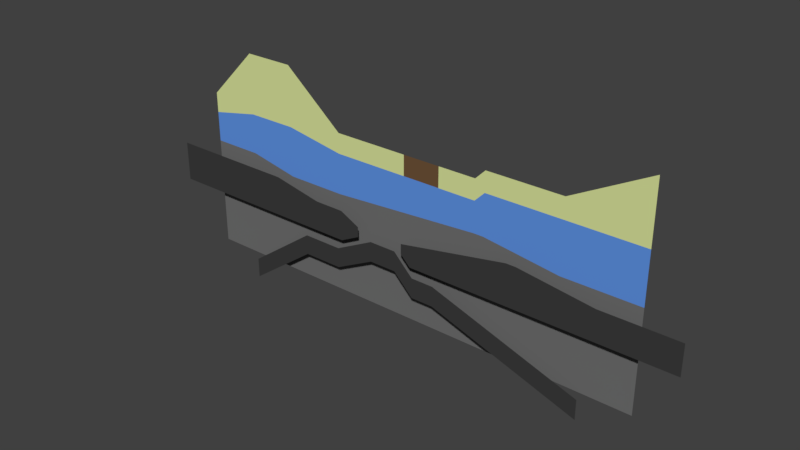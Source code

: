 # Source: Level3.blend  (saved by Blender 2.78.0; exported with 4.5.12 LTS)
import bpy
from mathutils import Matrix  # noqa: F401  (used for matrix-valued properties, if any)

bpy.ops.wm.read_factory_settings(use_empty=True)
scene = bpy.context.scene
scene.name = 'Scene'

# ---- collections
col_collection_1 = bpy.data.collections.new('Collection 1'); scene.collection.children.link(col_collection_1)

# ---- materials (node trees are filled in below, after node groups)
mat_limestone = bpy.data.materials.new('Limestone')
mat_limestone.alpha_threshold = 0.0
mat_limestone.use_transparent_shadow = False
mat_limestone.diffuse_color = (0.7279, 0.8, 0.3413, 1.0)
mat_limestone.roughness = 0.5
mat_bedrock = bpy.data.materials.new('Bedrock')
mat_bedrock.alpha_threshold = 0.0
mat_bedrock.use_transparent_shadow = False
mat_bedrock.diffuse_color = (0.1679, 0.1679, 0.1679, 1.0)
mat_bedrock.roughness = 0.5
mat_plates = bpy.data.materials.new('Plates')
mat_plates.alpha_threshold = 0.0
mat_plates.use_transparent_shadow = False
mat_plates.diffuse_color = (0.04696, 0.04696, 0.04696, 1.0)
mat_plates.roughness = 0.5
mat_plates.specular_intensity = 0.0
mat_mud = bpy.data.materials.new('Mud')
mat_mud.alpha_threshold = 0.0
mat_mud.use_transparent_shadow = False
mat_mud.diffuse_color = (0.1626, 0.08898, 0.04129, 1.0)
mat_mud.roughness = 0.5
mat_mud.specular_intensity = 0.0
mat_marl = bpy.data.materials.new('Marl')
mat_marl.alpha_threshold = 0.0
mat_marl.use_transparent_shadow = False
mat_marl.diffuse_color = (0.1189, 0.3012, 0.8, 1.0)
mat_marl.roughness = 0.5

# ---- material node trees

# ---- world
world_world = bpy.data.worlds.new('World'); scene.world = world_world
world_world.color = (0.05088, 0.05088, 0.05088)
world_world.use_sun_shadow = False
world_world.sun_shadow_jitter_overblur = 0.0
world_world.cycles.sampling_method = 'MANUAL'

# ---- meshes
me_plane_001 = bpy.data.meshes.new('Plane.001')
me_plane_001.from_pydata([(15.0, 3.331e-15, -7.55e-08), (16.0, 1.0, -1.694e-22), (31.0, 5.0, 3.02e-07), (23.5, 1.0, 1.665e-15), (23.5, -1.0, 0.0), (15.0, -2.0, -7.55e-08), (16.0, -1.0, 0.0), (31.0, -1.0, 0.0), (11.25, -2.0, -7.55e-08), (11.25, 2.498e-15, -7.55e-08)], [], [(9, 8, 5, 0), (0, 5, 6, 1), (3, 4, 7, 2), (1, 6, 4, 3)])
_uv = me_plane_001.uv_layers.new(name='UVMap')
_uv.uv.foreach_set('vector', [11.25, -9.835e-07, 11.25, -2.0, 15.0, -2.0, 15.0, -1.311e-06, 15.0, -1.311e-06, 15.0, -2.0, 16.0, -1.0, 16.0, 1.0, 23.5, 1.0, 23.5, -1.0, 31.0, -1.0, 31.0, 5.0, 16.0, 1.0, 16.0, -1.0, 23.5, -1.0, 23.5, 1.0])
me_plane_001.materials.append(mat_limestone)
me_plane_001.use_remesh_preserve_volume = False
me_plane_001.use_remesh_preserve_attributes = False
me_plane_001.use_mirror_vertex_groups = False
me_plane_001.update()
me_plane_000 = bpy.data.meshes.new('Plane.000')
me_plane_000.from_pydata([(-16.0, -2.0, -7.55e-08), (-16.0, 0.0, -7.55e-08), (0.0, -2.0, -7.55e-08), (7.993e-31, 0.0, -7.55e-08), (-6.0, 5.0, 3.02e-07), (-11.0, 5.0, 3.02e-07), (-11.0, -1.0, 1.421e-14), (-6.0, -1.0, 1.421e-14), (7.5, 1.665e-15, -7.55e-08), (7.5, -2.0, -7.55e-08)], [], [(3, 4, 7, 2), (0, 6, 5, 1), (6, 7, 4, 5), (3, 2, 9, 8)])
_uv = me_plane_000.uv_layers.new(name='UVMap')
_uv.uv.foreach_set('vector', [-1.402e-21, -1.254e-14, -6.0, 5.0, -6.0, -1.0, -1.748e-07, -2.0, -16.0, -2.0, -11.0, -1.0, -11.0, 5.0, -16.0, 1.399e-06, -11.0, -1.0, -6.0, -1.0, -6.0, 5.0, -11.0, 5.0, -1.402e-21, -1.254e-14, -1.748e-07, -2.0, 7.5, -2.0, 7.5, -6.557e-07])
me_plane_000.materials.append(mat_limestone)
me_plane_000.use_remesh_preserve_volume = False
me_plane_000.use_remesh_preserve_attributes = False
me_plane_000.use_mirror_vertex_groups = False
me_plane_000.update()
me_plane_012 = bpy.data.meshes.new('Plane.012')
me_plane_012.from_pydata([(-24.0, -5.0, -3.02e-07), (-3.0, -6.0, -3.775e-07), (15.0, -5.0, -3.02e-07), (16.0, -5.0, -3.02e-07), (-11.0, -5.0, -3.02e-07), (-6.0, -6.0, -3.775e-07), (23.5, -6.0, -3.775e-07), (4.0, -7.0, -4.53e-07), (-1.0, -7.0, -4.53e-07), (4.0, -8.0, -5.285e-07), (5.0, -9.0, -6.04e-07), (31.0, -9.0, -6.04e-07), (31.0, -6.0, -3.775e-07), (-1.0, -8.0, -5.285e-07), (-3.0, -9.0, -6.04e-07), (-24.0, -9.0, -6.04e-07), (0.5, -8.0, -5.285e-07), (3.25, -8.0, -5.285e-07), (5.25, -10.0, -6.795e-07), (-3.5, -10.0, -6.795e-07), (7.5, -10.0, -6.795e-07), (22.5, -15.0, -1.057e-06), (-7.5, -10.0, -6.795e-07), (-14.5, -15.0, -1.057e-06), (0.5, -10.0, -6.795e-07), (3.25, -10.0, -6.795e-07), (5.25, -12.0, -8.305e-07), (-3.5, -12.0, -8.305e-07), (7.5, -12.0, -8.305e-07), (22.5, -17.0, -1.208e-06), (-7.5, -12.0, -8.305e-07), (-14.5, -17.0, -1.208e-06)], [], [(7, 9, 10, 11, 12, 6, 3, 2), (22, 30, 27, 19), (18, 26, 28, 20), (17, 25, 26, 18), (23, 31, 30, 22), (20, 28, 29, 21), (19, 27, 24, 16), (16, 24, 25, 17), (4, 0, 15, 14, 13, 8, 1, 5)])
me_plane_012.polygons.foreach_set('material_index', [1, 1, 1, 1, 1, 1, 1, 1, 1])
_uv = me_plane_012.uv_layers.new(name='UVMap')
_uv.uv.foreach_set('vector', [0.0, 0.0, 0.0, 0.0, 0.0, 0.0, 0.0, 0.0, 0.0, 0.0, 0.0, 0.0, 0.0, 0.0, 0.0, 0.0, 0.0, 0.0, 0.0, 0.0, 0.0, 0.0, 0.0, 0.0, 0.0, 0.0, 0.0, 0.0, 0.0, 0.0, 0.0, 0.0, 0.0, 0.0, 0.0, 0.0, 0.0, 0.0, 0.0, 0.0, 0.0, 0.0, 0.0, 0.0, 0.0, 0.0, 0.0, 0.0, 0.0, 0.0, 0.0, 0.0, 0.0, 0.0, 0.0, 0.0, 0.0, 0.0, 0.0, 0.0, 0.0, 0.0, 0.0, 0.0, 0.0, 0.0, 0.0, 0.0, 0.0, 0.0, 0.0, 0.0, 0.0, 0.0, 0.0, 0.0, 0.0, 0.0, 0.0, 0.0, 0.0, 0.0, 0.0, 0.0, 0.0, 0.0, 0.0, 0.0])
me_plane_012.materials.append(mat_bedrock)
me_plane_012.materials.append(mat_plates)
me_plane_012.use_remesh_preserve_volume = False
me_plane_012.use_remesh_preserve_attributes = False
me_plane_012.use_mirror_vertex_groups = False
me_plane_012.update()
me_plane_011 = bpy.data.meshes.new('Plane.011')
me_plane_011.from_pydata([(7.5, 1.665e-15, -7.55e-08), (7.5, -2.0, -7.55e-08), (11.25, -2.0, -7.55e-08), (11.25, 2.498e-15, -7.55e-08)], [], [(0, 1, 2, 3)])
_uv = me_plane_011.uv_layers.new(name='UVMap')
_uv.uv.foreach_set('vector', [7.5, -6.557e-07, 7.5, -2.0, 11.25, -2.0, 11.25, -9.835e-07])
me_plane_011.materials.append(mat_mud)
me_plane_011.use_remesh_preserve_volume = False
me_plane_011.use_remesh_preserve_attributes = False
me_plane_011.use_mirror_vertex_groups = False
me_plane_011.update()
me_plane_010 = bpy.data.meshes.new('Plane.010')
me_plane_010.from_pydata([(16.0, -16.0, -1.132e-06), (15.0, -16.0, -1.132e-06), (3.109e-15, -16.0, -1.132e-06), (-16.0, -16.0, -1.132e-06), (-16.0, -5.0, -3.02e-07), (8.882e-16, -6.0, -3.775e-07), (15.0, -5.0, -3.02e-07), (16.0, -5.0, -3.02e-07), (31.0, -6.0, -3.775e-07), (31.0, -16.0, -1.132e-06), (-11.0, -16.0, -1.132e-06), (-6.0, -16.0, -1.132e-06), (23.5, -16.0, -1.132e-06), (-11.0, -5.0, -3.02e-07), (-6.0, -6.0, -3.775e-07), (23.5, -6.0, -3.775e-07)], [], [(5, 14, 11, 2), (13, 4, 3, 10), (7, 6, 1, 0), (15, 7, 0, 12), (14, 13, 10, 11), (8, 15, 12, 9), (6, 5, 2, 1)])
_uv = me_plane_010.uv_layers.new(name='UVMap')
_uv.uv.foreach_set('vector', [-5.245e-07, -6.0, -6.0, -6.0, -6.0, -16.0, -1.399e-06, -16.0, -11.0, -5.0, -16.0, -5.0, -16.0, -16.0, -11.0, -16.0, 16.0, -5.0, 15.0, -5.0, 15.0, -16.0, 16.0, -16.0, 23.5, -6.0, 16.0, -5.0, 16.0, -16.0, 23.5, -16.0, -6.0, -6.0, -11.0, -5.0, -11.0, -16.0, -6.0, -16.0, 31.0, -6.0, 23.5, -6.0, 23.5, -16.0, 31.0, -16.0, 15.0, -5.0, -5.245e-07, -6.0, -1.399e-06, -16.0, 15.0, -16.0])
me_plane_010.materials.append(mat_bedrock)
me_plane_010.use_remesh_preserve_volume = False
me_plane_010.use_remesh_preserve_attributes = False
me_plane_010.use_mirror_vertex_groups = False
me_plane_010.update()
me_plane_009 = bpy.data.meshes.new('Plane.009')
me_plane_009.from_pydata([(-16.0, -5.0, -3.02e-07), (8.882e-16, -6.0, -3.775e-07), (15.0, -5.0, -3.02e-07), (16.0, -5.0, -3.02e-07), (31.0, -6.0, -3.775e-07), (-16.0, -2.0, -7.55e-08), (0.0, -2.0, -7.55e-08), (23.5, -1.0, 0.0), (15.0, -2.0, -7.55e-08), (16.0, -1.0, 0.0), (31.0, -1.0, 0.0), (-11.0, -1.0, 1.421e-14), (-6.0, -1.0, 1.421e-14), (-11.0, -5.0, -3.02e-07), (-6.0, -6.0, -3.775e-07), (23.5, -6.0, -3.775e-07)], [], [(11, 5, 0, 13), (7, 9, 3, 15), (9, 8, 2, 3), (12, 11, 13, 14), (10, 7, 15, 4), (8, 6, 1, 2), (6, 12, 14, 1)])
_uv = me_plane_009.uv_layers.new(name='UVMap')
_uv.uv.foreach_set('vector', [-11.0, -1.0, -16.0, -2.0, -16.0, -5.0, -11.0, -5.0, 23.5, -1.0, 16.0, -1.0, 16.0, -5.0, 23.5, -6.0, 16.0, -1.0, 15.0, -2.0, 15.0, -5.0, 16.0, -5.0, -6.0, -1.0, -11.0, -1.0, -11.0, -5.0, -6.0, -6.0, 31.0, -1.0, 23.5, -1.0, 23.5, -6.0, 31.0, -6.0, 15.0, -2.0, -1.748e-07, -2.0, -5.245e-07, -6.0, 15.0, -5.0, -1.748e-07, -2.0, -6.0, -1.0, -6.0, -6.0, -5.245e-07, -6.0])
me_plane_009.materials.append(mat_marl)
me_plane_009.use_remesh_preserve_volume = False
me_plane_009.use_remesh_preserve_attributes = False
me_plane_009.use_mirror_vertex_groups = False
me_plane_009.update()

# ---- objects
ob_limestone2 = bpy.data.objects.new('Limestone2', me_plane_001)
ob_limestone_001 = bpy.data.objects.new('Limestone.001', me_plane_000)
ob_plates = bpy.data.objects.new('Plates', me_plane_012)
ob_mud = bpy.data.objects.new('Mud', me_plane_011)
ob_bedrock = bpy.data.objects.new('Bedrock', me_plane_010)
ob_marl = bpy.data.objects.new('Marl', me_plane_009)

# ---- transforms, parenting, visibility, modifiers, constraints
ob_limestone2.location = (0.0, 0.0, 0.0)
ob_limestone2.rotation_euler = (1.571, 2.22e-16, 2.22e-16)
ob_limestone2.lineart.crease_threshold = 0.0
ob_limestone_001.location = (0.0, 0.0, 0.0)
ob_limestone_001.rotation_euler = (1.571, 2.22e-16, 2.22e-16)
ob_limestone_001.lineart.crease_threshold = 0.0
ob_plates.location = (4.0, -1.0, -1.0)
ob_plates.rotation_euler = (1.571, 2.22e-16, 2.22e-16)
ob_plates.lineart.crease_threshold = 0.0
ob_mud.location = (0.0, 0.0, 0.0)
ob_mud.rotation_euler = (1.571, 2.22e-16, 2.22e-16)
ob_mud.lineart.crease_threshold = 0.0
ob_bedrock.location = (0.0, 0.0, 0.0)
ob_bedrock.rotation_euler = (1.571, 2.22e-16, 2.22e-16)
ob_bedrock.lineart.crease_threshold = 0.0
ob_marl.location = (0.0, 0.0, 0.0)
ob_marl.rotation_euler = (1.571, 2.22e-16, 2.22e-16)
ob_marl.lineart.crease_threshold = 0.0

# ---- collection membership
col_collection_1.objects.link(ob_limestone2)
col_collection_1.objects.link(ob_limestone_001)
col_collection_1.objects.link(ob_plates)
col_collection_1.objects.link(ob_mud)
col_collection_1.objects.link(ob_bedrock)
col_collection_1.objects.link(ob_marl)

# ---- scene / render settings (as saved in the file)
scene.frame_start = 1; scene.frame_end = 250; scene.frame_set(1)
scene.render.engine = 'BLENDER_EEVEE_NEXT'
scene.render.resolution_percentage = 50
scene.render.dither_intensity = 0.0
scene.render.use_persistent_data = True
scene.cycles.feature_set = 'EXPERIMENTAL'
scene.cycles.use_denoising = False
scene.cycles.samples = 64
scene.cycles.sampling_pattern = 'TABULATED_SOBOL'
scene.cycles.light_sampling_threshold = 0.0
scene.cycles.use_adaptive_sampling = False
scene.cycles.use_light_tree = False
scene.cycles.blur_glossy = 0.0
scene.cycles.sample_clamp_indirect = 0.0
scene.view_settings.view_transform = 'Standard'
bpy.context.view_layer.update()

# ---- added for rendering (the .blend has no active camera and no usable light): camera, sun
cam_auto = bpy.data.cameras.new('AutoCamera')
cam_auto.lens = 50.0
cam_auto.sensor_width = 36.0
cam_auto.clip_end = 1000.0
ob_auto_camera = bpy.data.objects.new('AutoCamera', cam_auto)
scene.collection.objects.link(ob_auto_camera)
ob_auto_camera.location = (62.6654, -66.6985, 37.6323)
ob_auto_camera.rotation_euler = (1.09748, -7.21219e-08, 0.694738)
scene.camera = ob_auto_camera
light_auto_sun = bpy.data.lights.new('AutoSun', 'SUN')
light_auto_sun.energy = 3.0
light_auto_sun.angle = 0.0523599
ob_auto_sun = bpy.data.objects.new('AutoSun', light_auto_sun)
scene.collection.objects.link(ob_auto_sun)
ob_auto_sun.rotation_euler = (0.872665, 0.174533, 0.523599)
bpy.context.view_layer.update()

